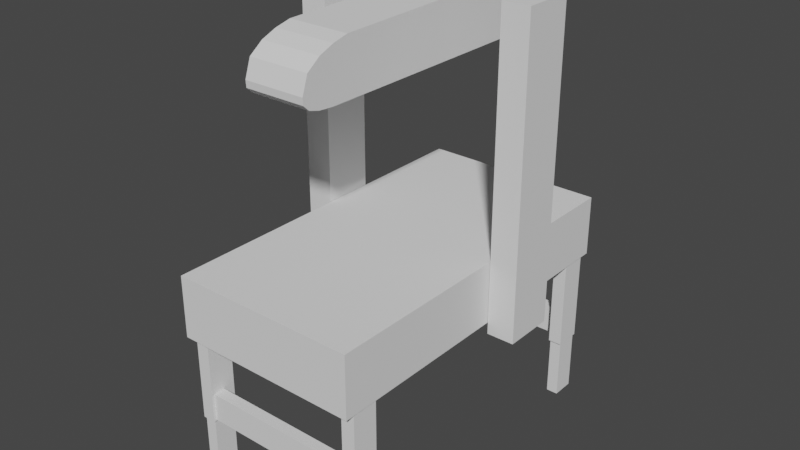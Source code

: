 # Source: sk20.blend  (saved by Blender 2.83.19; exported with 4.5.12 LTS)
import bpy
from mathutils import Matrix  # noqa: F401  (used for matrix-valued properties, if any)

bpy.ops.wm.read_factory_settings(use_empty=True)
scene = bpy.context.scene
scene.name = 'Scene'

# ---- collections
col_collection = bpy.data.collections.new('Collection'); scene.collection.children.link(col_collection)
col_siat_sk20 = bpy.data.collections.new('Siat SK20'); scene.collection.children.link(col_siat_sk20)

# ---- world
world_world = bpy.data.worlds.new('World'); scene.world = world_world
world_world.use_nodes = True; world_world.node_tree.nodes.clear()
_N = world_world.node_tree.nodes; _L = world_world.node_tree.links
n0 = _N.new('ShaderNodeOutputWorld'); n0.name = 'World Output'; n0.location = (300, 300)
n1 = _N.new('ShaderNodeBackground'); n1.name = 'Background'; n1.location = (10, 300)
n1.inputs[0].default_value = (0.05088, 0.05088, 0.05088, 1.0)
_L.new(n1.outputs[0], n0.inputs[0])
n0.is_active_output = True
world_world.color = (0.05088, 0.05088, 0.05088)
world_world.use_sun_shadow = False
world_world.sun_shadow_jitter_overblur = 0.0

# ---- meshes
me_cube_001 = bpy.data.meshes.new('Cube.001')
me_cube_001.from_pydata([(-0.285, 0.54, 0.4621), (-0.285, 0.54, 0.6493), (0.285, 0.54, 0.4621), (0.285, 0.54, 0.6493), (-0.285, 0.0, 0.4621), (-0.285, 0.0, 0.6493), (0.285, 0.0, 0.4621), (0.285, 0.0, 0.6493)], [], [(4, 5, 1, 0), (0, 1, 3, 2), (3, 1, 5, 7), (0, 2, 6, 4), (2, 3, 7, 6)])
_uv = me_cube_001.uv_layers.new(name='UVMap')
_uv.uv.foreach_set('vector', [0.375, 0.125, 0.625, 0.125, 0.625, 0.25, 0.375, 0.25, 0.375, 0.25, 0.625, 0.25, 0.625, 0.5, 0.375, 0.5, 0.625, 0.5, 0.875, 0.5, 0.875, 0.625, 0.625, 0.625, 0.125, 0.5, 0.375, 0.5, 0.375, 0.625, 0.125, 0.625, 0.375, 0.5, 0.625, 0.5, 0.625, 0.625, 0.375, 0.625])
me_cube_001.use_remesh_fix_poles = True
me_cube_001.use_remesh_preserve_attributes = False
me_cube_001.use_mirror_vertex_groups = False
me_cube_001.update()
me_cube_002 = bpy.data.meshes.new('Cube.002')
me_cube_002.from_pydata([(-0.2823, 0.4305, 0.1868), (-0.2823, 0.4305, 0.4621), (-0.2823, 0.5108, 0.1868), (-0.2823, 0.5108, 0.4621), (-0.2412, 0.4305, 0.1868), (-0.2412, 0.4305, 0.4621), (-0.2412, 0.5108, 0.1868), (-0.2412, 0.5108, 0.4621), (0.2412, 0.4305, 0.1868), (0.2412, 0.4305, 0.4621), (0.2412, 0.5108, 0.1868), (0.2412, 0.5108, 0.4621), (0.2823, 0.4305, 0.1868), (0.2823, 0.4305, 0.4621), (0.2823, 0.5108, 0.1868), (0.2823, 0.5108, 0.4621), (0.2412, 0.5024, 0.2759), (0.2412, 0.5024, 0.1916), (0.2412, 0.467, 0.2759), (0.2412, 0.467, 0.1916), (-0.2412, 0.5024, 0.2759), (-0.2412, 0.5024, 0.1916), (-0.2412, 0.467, 0.2759), (-0.2412, 0.467, 0.1916)], [], [(0, 1, 3, 2), (2, 3, 7, 6), (6, 7, 5, 4), (4, 5, 1, 0), (2, 6, 4, 0), (8, 9, 11, 10), (10, 11, 15, 14), (14, 15, 13, 12), (12, 13, 9, 8), (10, 14, 12, 8), (18, 19, 23, 22), (20, 21, 17, 16), (18, 22, 20, 16), (23, 19, 17, 21)])
_uv = me_cube_002.uv_layers.new(name='UVMap')
_uv.uv.foreach_set('vector', [0.375, 0.0, 0.625, 0.0, 0.625, 0.25, 0.375, 0.25, 0.375, 0.25, 0.625, 0.25, 0.625, 0.5, 0.375, 0.5, 0.375, 0.5, 0.625, 0.5, 0.625, 0.75, 0.375, 0.75, 0.375, 0.75, 0.625, 0.75, 0.625, 1.0, 0.375, 1.0, 0.375, 0.25, 0.375, 0.5, 0.375, 0.75, 0.375, 1.0, 0.375, 0.0, 0.625, 0.0, 0.625, 0.25, 0.375, 0.25, 0.375, 0.25, 0.625, 0.25, 0.625, 0.5, 0.375, 0.5, 0.375, 0.5, 0.625, 0.5, 0.625, 0.75, 0.375, 0.75, 0.375, 0.75, 0.625, 0.75, 0.625, 1.0, 0.375, 1.0, 0.125, 0.5, 0.375, 0.5, 0.375, 0.75, 0.125, 0.75, 0.375, 0.25, 0.625, 0.25, 0.625, 0.5, 0.375, 0.5, 0.375, 0.75, 0.625, 0.75, 0.625, 1.0, 0.375, 1.0, 0.125, 0.5, 0.375, 0.5, 0.375, 0.75, 0.125, 0.75, 0.625, 0.5, 0.875, 0.5, 0.875, 0.75, 0.625, 0.75])
me_cube_002.use_remesh_fix_poles = True
me_cube_002.use_remesh_preserve_attributes = False
me_cube_002.use_mirror_vertex_groups = False
me_cube_002.update()
me_cube_012 = bpy.data.meshes.new('Cube.012')
me_cube_012.from_pydata([(-0.2439, 0.5055, 0.0002699), (-0.2439, 0.5055, 0.1868), (-0.2439, 0.4358, 0.0002699), (-0.2439, 0.4358, 0.1868), (-0.2796, 0.5055, 0.0002699), (-0.2796, 0.5055, 0.1868), (-0.2796, 0.4358, 0.0002699), (-0.2796, 0.4358, 0.1868), (0.2796, 0.5055, 0.0002699), (0.2796, 0.5055, 0.1868), (0.2796, 0.4358, 0.0002699), (0.2796, 0.4358, 0.1868), (0.2439, 0.5055, 0.0002699), (0.2439, 0.5055, 0.1868), (0.2439, 0.4358, 0.0002699), (0.2439, 0.4358, 0.1868)], [], [(0, 1, 3, 2), (2, 3, 7, 6), (6, 7, 5, 4), (4, 5, 1, 0), (2, 6, 4, 0), (8, 9, 11, 10), (10, 11, 15, 14), (14, 15, 13, 12), (12, 13, 9, 8), (10, 14, 12, 8)])
_uv = me_cube_012.uv_layers.new(name='UVMap')
_uv.uv.foreach_set('vector', [0.375, 0.0, 0.625, 0.0, 0.625, 0.25, 0.375, 0.25, 0.375, 0.25, 0.625, 0.25, 0.625, 0.5, 0.375, 0.5, 0.375, 0.5, 0.625, 0.5, 0.625, 0.75, 0.375, 0.75, 0.375, 0.75, 0.625, 0.75, 0.625, 1.0, 0.375, 1.0, 0.125, 0.5, 0.375, 0.5, 0.375, 0.75, 0.125, 0.75, 0.375, 0.0, 0.625, 0.0, 0.625, 0.25, 0.375, 0.25, 0.375, 0.25, 0.625, 0.25, 0.625, 0.5, 0.375, 0.5, 0.375, 0.5, 0.625, 0.5, 0.625, 0.75, 0.375, 0.75, 0.375, 0.75, 0.625, 0.75, 0.625, 1.0, 0.375, 1.0, 0.125, 0.5, 0.375, 0.5, 0.375, 0.75, 0.125, 0.75])
me_cube_012.use_remesh_fix_poles = True
me_cube_012.use_remesh_preserve_attributes = False
me_cube_012.use_mirror_vertex_groups = False
me_cube_012.update()
me_cube = bpy.data.meshes.new('Cube')
me_cube.from_pydata([(0.2869, 0.02772, 0.4279), (0.2869, 0.02772, 1.354), (0.2869, 0.1813, 0.4279), (0.2869, 0.1813, 1.354), (0.3701, 0.02772, 0.4279), (0.3701, 0.02772, 1.354), (0.3701, 0.1813, 0.4279), (0.3701, 0.1813, 1.354)], [], [(0, 1, 3, 2), (2, 3, 7, 6), (6, 7, 5, 4), (4, 5, 1, 0), (2, 6, 4, 0), (7, 3, 1, 5)])
_uv = me_cube.uv_layers.new(name='UVMap')
_uv.uv.foreach_set('vector', [0.375, 0.0, 0.625, 0.0, 0.625, 0.25, 0.375, 0.25, 0.375, 0.25, 0.625, 0.25, 0.625, 0.5, 0.375, 0.5, 0.375, 0.5, 0.625, 0.5, 0.625, 0.75, 0.375, 0.75, 0.375, 0.75, 0.625, 0.75, 0.625, 1.0, 0.375, 1.0, 0.125, 0.5, 0.375, 0.5, 0.375, 0.75, 0.125, 0.75, 0.625, 0.5, 0.875, 0.5, 0.875, 0.75, 0.625, 0.75])
me_cube.use_remesh_fix_poles = True
me_cube.use_remesh_preserve_attributes = False
me_cube.use_mirror_vertex_groups = False
me_cube.update()
me_cube_003 = bpy.data.meshes.new('Cube.003')
me_cube_003.from_pydata([(0.09163, 0.5252, 1.15), (0.09163, 0.5252, 1.322), (0.09163, -0.2956, 1.311), (0.09163, -0.3033, 1.15), (0.09163, -0.3429, 1.3), (0.09163, -0.3506, 1.15), (0.09163, -0.3883, 1.282), (0.09163, -0.396, 1.154), (0.09163, -0.4294, 1.252), (0.09163, -0.4282, 1.163), (0.09163, -0.4474, 1.2), (0.09163, -0.4462, 1.18), (6.29e-09, 0.5252, 1.15), (-6.283e-09, 0.5252, 1.322), (-6.283e-09, -0.3033, 1.15), (6.29e-09, -0.2956, 1.311), (-6.283e-09, -0.3506, 1.15), (6.29e-09, -0.3429, 1.3), (-6.283e-09, -0.396, 1.154), (6.29e-09, -0.3883, 1.282), (-6.283e-09, -0.4282, 1.163), (6.29e-09, -0.4294, 1.252), (-6.283e-09, -0.4462, 1.18), (6.29e-09, -0.4474, 1.2)], [], [(12, 13, 1, 0), (13, 15, 2, 1), (16, 5, 7, 18), (3, 2, 4, 5), (14, 3, 5, 16), (18, 7, 9, 20), (5, 4, 6, 7), (7, 6, 8, 9), (9, 8, 10, 11), (20, 9, 11, 22), (11, 10, 23, 22), (6, 19, 21, 8), (8, 21, 23, 10), (4, 17, 19, 6), (2, 15, 17, 4), (1, 2, 3, 0), (0, 3, 14, 12)])
_uv = me_cube_003.uv_layers.new(name='UVMap')
_uv.uv.foreach_set('vector', [0.375, 0.375, 0.625, 0.375, 0.625, 0.5, 0.375, 0.5, 0.75, 0.5, 0.75, 0.75, 0.625, 0.75, 0.625, 0.5, 0.25, 0.75, 0.375, 0.75, 0.375, 0.75, 0.25, 0.75, 0.375, 0.75, 0.625, 0.75, 0.625, 0.75, 0.375, 0.75, 0.25, 0.75, 0.375, 0.75, 0.375, 0.75, 0.25, 0.75, 0.25, 0.75, 0.375, 0.75, 0.375, 0.75, 0.25, 0.75, 0.375, 0.75, 0.625, 0.75, 0.625, 0.75, 0.375, 0.75, 0.375, 0.75, 0.625, 0.75, 0.625, 0.75, 0.375, 0.75, 0.375, 0.75, 0.625, 0.75, 0.625, 0.75, 0.375, 0.75, 0.25, 0.75, 0.375, 0.75, 0.375, 0.75, 0.25, 0.75, 0.375, 0.75, 0.625, 0.75, 0.625, 0.875, 0.375, 0.875, 0.625, 0.75, 0.75, 0.75, 0.75, 0.75, 0.625, 0.75, 0.625, 0.75, 0.75, 0.75, 0.75, 0.75, 0.625, 0.75, 0.625, 0.75, 0.75, 0.75, 0.75, 0.75, 0.625, 0.75, 0.625, 0.75, 0.75, 0.75, 0.75, 0.75, 0.625, 0.75, 0.625, 0.5, 0.625, 0.75, 0.375, 0.75, 0.375, 0.5, 0.375, 0.5, 0.375, 0.75, 0.25, 0.75, 0.25, 0.5])
me_cube_003.use_remesh_fix_poles = True
me_cube_003.use_remesh_preserve_attributes = False
me_cube_003.use_mirror_vertex_groups = False
me_cube_003.update()

# ---- objects
ob_table = bpy.data.objects.new('Table', me_cube_001)
ob_table_legs = bpy.data.objects.new('Table Legs ', me_cube_002)
ob_empty = bpy.data.objects.new('Empty', None)
ob_empty_001 = bpy.data.objects.new('Empty.001', None)
ob_extandble_table_legs = bpy.data.objects.new('Extandble table legs', me_cube_012)
ob_side_column = bpy.data.objects.new('Side Column', me_cube)
ob_tape_head = bpy.data.objects.new('Tape Head', me_cube_003)
ob_empty_002 = bpy.data.objects.new('Empty.002', None)

# ---- transforms, parenting, visibility, modifiers, constraints
ob_table.location = (0.0, 0.0, 0.0)
ob_table.lineart.crease_threshold = 0.0
_m = ob_table.modifiers.new('Mirror', 'MIRROR')
_m.use_axis = (False, True, False)
_m.use_clip = True
ob_table_legs.location = (0.0, 0.0, 0.0)
ob_table_legs.lineart.crease_threshold = 0.0
_m = ob_table_legs.modifiers.new('Mirror', 'MIRROR')
_m.use_axis = (False, True, False)
ob_empty.location = (-0.6369, 0.0, -0.9478)
ob_empty.rotation_euler = (1.571, 0.0, 3.142)
ob_empty.empty_display_type = 'IMAGE'
ob_empty.empty_display_size = 1.669
ob_empty.empty_image_offset = (-1.287, 0.4981)
ob_empty.empty_image_depth = 'BACK'
ob_empty.show_empty_image_perspective = False
ob_empty.empty_image_side = 'FRONT'
ob_empty.lineart.crease_threshold = 0.0
ob_empty_001.location = (0.2618, -0.04382, -0.7483)
ob_empty_001.rotation_euler = (1.571, -0.0, 1.571)
ob_empty_001.empty_display_type = 'IMAGE'
ob_empty_001.empty_display_size = 1.812
ob_empty_001.empty_image_offset = (-0.3649, 0.4137)
ob_empty_001.empty_image_depth = 'BACK'
ob_empty_001.show_empty_image_perspective = False
ob_empty_001.empty_image_side = 'FRONT'
ob_empty_001.lineart.crease_threshold = 0.0
ob_extandble_table_legs.location = (0.0, 0.0, 0.0)
ob_extandble_table_legs.lineart.crease_threshold = 0.0
_m = ob_extandble_table_legs.modifiers.new('Mirror', 'MIRROR')
_m.use_axis = (False, True, False)
ob_side_column.location = (0.0, 0.0, 0.0)
ob_side_column.lineart.crease_threshold = 0.0
_m = ob_side_column.modifiers.new('Mirror', 'MIRROR')
ob_tape_head.location = (0.0, 0.0, 0.0)
ob_tape_head.lineart.crease_threshold = 0.0
_m = ob_tape_head.modifiers.new('Mirror', 'MIRROR')
ob_empty_002.location = (1.153, -1.457, 0.5378)
ob_empty_002.rotation_euler = (0.0, -0.0, 1.571)
ob_empty_002.empty_display_type = 'IMAGE'
ob_empty_002.empty_display_size = 1.707
ob_empty_002.empty_image_offset = (0.4646, 0.4646)
ob_empty_002.empty_image_depth = 'BACK'
ob_empty_002.show_empty_image_perspective = False
ob_empty_002.empty_image_side = 'FRONT'
ob_empty_002.lineart.crease_threshold = 0.0

# ---- collection membership
col_siat_sk20.objects.link(ob_table)
col_siat_sk20.objects.link(ob_table_legs)
col_siat_sk20.objects.link(ob_empty)
col_siat_sk20.objects.link(ob_empty_001)
col_siat_sk20.objects.link(ob_extandble_table_legs)
col_siat_sk20.objects.link(ob_side_column)
col_siat_sk20.objects.link(ob_tape_head)
col_siat_sk20.objects.link(ob_empty_002)

# ---- scene / render settings (as saved in the file)
scene.frame_start = 1; scene.frame_end = 250; scene.frame_set(1)
scene.render.engine = 'BLENDER_EEVEE_NEXT'
scene.cycles.use_denoising = False
scene.cycles.samples = 128
scene.cycles.sampling_pattern = 'TABULATED_SOBOL'
scene.cycles.use_adaptive_sampling = False
scene.cycles.use_light_tree = False
scene.view_settings.view_transform = 'Filmic'
bpy.context.view_layer.update()

# ---- added for rendering (the .blend has no active camera and no usable light): camera, sun
cam_auto = bpy.data.cameras.new('AutoCamera')
cam_auto.lens = 50.0
cam_auto.sensor_width = 36.0
cam_auto.clip_end = 1000.0
ob_auto_camera = bpy.data.objects.new('AutoCamera', cam_auto)
scene.collection.objects.link(ob_auto_camera)
ob_auto_camera.location = (1.74258, -2.09109, 2.07129)
ob_auto_camera.rotation_euler = (1.09748, -7.21219e-08, 0.694738)
scene.camera = ob_auto_camera
light_auto_sun = bpy.data.lights.new('AutoSun', 'SUN')
light_auto_sun.energy = 3.0
light_auto_sun.angle = 0.0523599
ob_auto_sun = bpy.data.objects.new('AutoSun', light_auto_sun)
scene.collection.objects.link(ob_auto_sun)
ob_auto_sun.rotation_euler = (0.872665, 0.174533, 0.523599)
bpy.context.view_layer.update()
